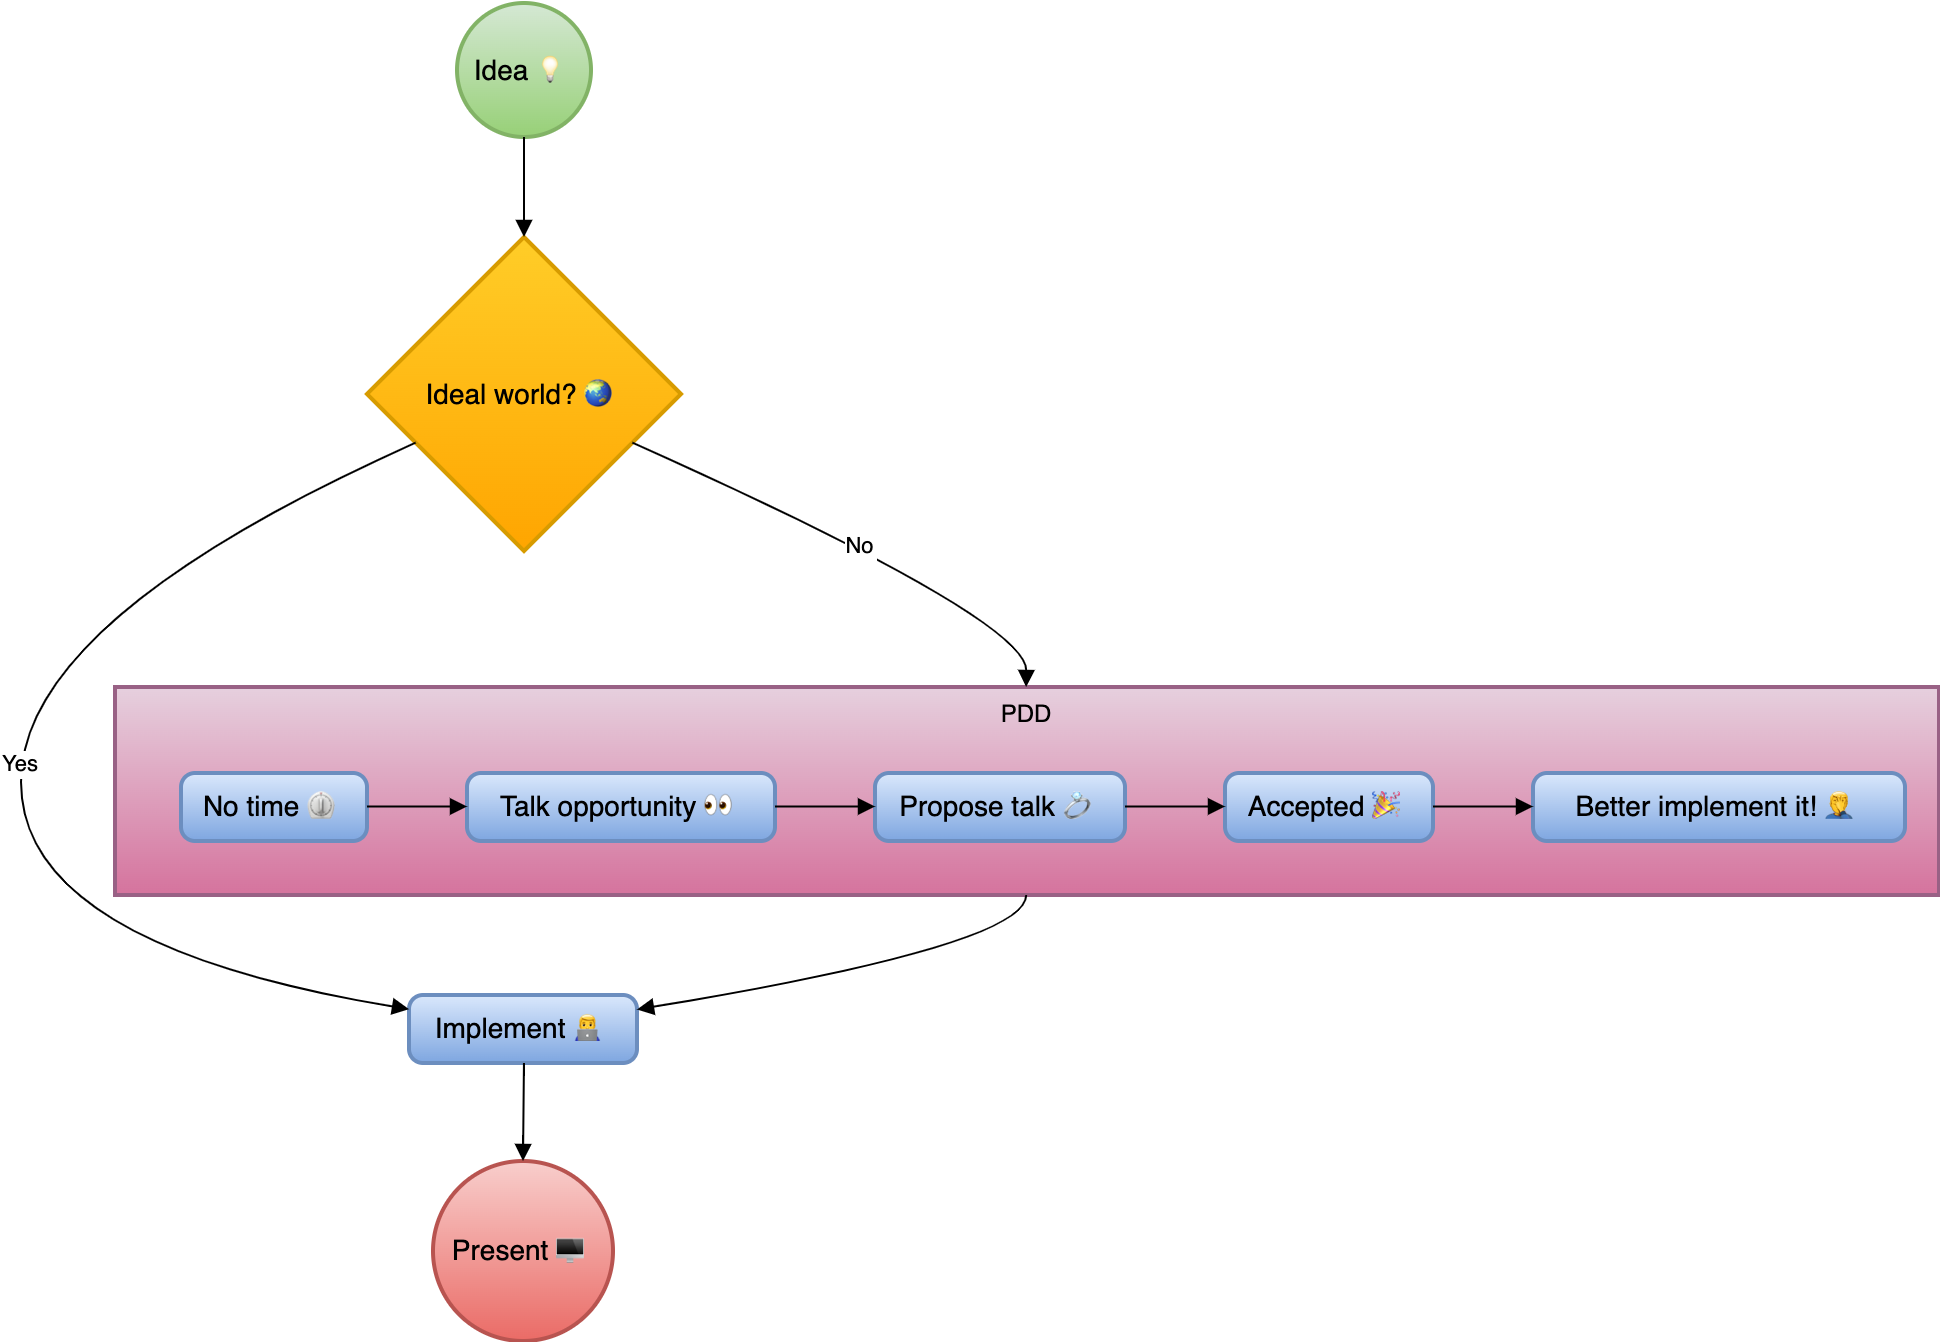

The diagram above was exported from draw.io. Its source (the exported page's mxGraphModel, read from the mxfile embedded in the PNG):
<mxGraphModel dx="1003" dy="729" grid="1" gridSize="10" guides="1" tooltips="1" connect="1" arrows="1" fold="1" page="1" pageScale="1" pageWidth="827" pageHeight="1169" math="0" shadow="0">
  <root>
    <mxCell id="0" />
    <mxCell id="1" parent="0" />
    <mxCell id="6rzkosoNhB0e-G4bqvpU-157" value="PDD" style="whiteSpace=wrap;strokeWidth=2;verticalAlign=top;fillColor=#e6d0de;gradientColor=#d5739d;strokeColor=#996185;" vertex="1" parent="1">
      <mxGeometry x="67" y="362" width="912" height="104" as="geometry" />
    </mxCell>
    <mxCell id="6rzkosoNhB0e-G4bqvpU-158" value="No time ⏲" style="rounded=1;absoluteArcSize=1;arcSize=14;whiteSpace=wrap;strokeWidth=2;fillColor=#dae8fc;gradientColor=#7ea6e0;strokeColor=#6c8ebf;fontSize=14;" vertex="1" parent="6rzkosoNhB0e-G4bqvpU-157">
      <mxGeometry x="33" y="43" width="93" height="34" as="geometry" />
    </mxCell>
    <mxCell id="6rzkosoNhB0e-G4bqvpU-159" value="Talk opportunity 👀" style="rounded=1;absoluteArcSize=1;arcSize=14;whiteSpace=wrap;strokeWidth=2;fillColor=#dae8fc;gradientColor=#7ea6e0;strokeColor=#6c8ebf;fontSize=14;" vertex="1" parent="6rzkosoNhB0e-G4bqvpU-157">
      <mxGeometry x="176" y="43" width="154" height="34" as="geometry" />
    </mxCell>
    <mxCell id="6rzkosoNhB0e-G4bqvpU-160" value="Propose talk 💍" style="rounded=1;absoluteArcSize=1;arcSize=14;whiteSpace=wrap;strokeWidth=2;fillColor=#dae8fc;gradientColor=#7ea6e0;strokeColor=#6c8ebf;fontSize=14;" vertex="1" parent="6rzkosoNhB0e-G4bqvpU-157">
      <mxGeometry x="380" y="43" width="125" height="34" as="geometry" />
    </mxCell>
    <mxCell id="6rzkosoNhB0e-G4bqvpU-161" value="Accepted 🎉" style="rounded=1;absoluteArcSize=1;arcSize=14;whiteSpace=wrap;strokeWidth=2;fillColor=#dae8fc;gradientColor=#7ea6e0;strokeColor=#6c8ebf;fontSize=14;" vertex="1" parent="6rzkosoNhB0e-G4bqvpU-157">
      <mxGeometry x="555" y="43" width="104" height="34" as="geometry" />
    </mxCell>
    <mxCell id="6rzkosoNhB0e-G4bqvpU-162" value="Better implement it! 🤦♂" style="rounded=1;absoluteArcSize=1;arcSize=14;whiteSpace=wrap;strokeWidth=2;fillColor=#dae8fc;gradientColor=#7ea6e0;strokeColor=#6c8ebf;fontSize=14;" vertex="1" parent="6rzkosoNhB0e-G4bqvpU-157">
      <mxGeometry x="709" y="43" width="186" height="34" as="geometry" />
    </mxCell>
    <mxCell id="6rzkosoNhB0e-G4bqvpU-163" value="" style="curved=1;startArrow=none;endArrow=block;exitX=1.0037802419354838;exitY=0.49264705882352944;entryX=0.0022828733766233765;entryY=0.49264705882352944;rounded=0;" edge="1" parent="6rzkosoNhB0e-G4bqvpU-157" source="6rzkosoNhB0e-G4bqvpU-158" target="6rzkosoNhB0e-G4bqvpU-159">
      <mxGeometry relative="1" as="geometry">
        <Array as="points" />
      </mxGeometry>
    </mxCell>
    <mxCell id="6rzkosoNhB0e-G4bqvpU-164" value="" style="curved=1;startArrow=none;endArrow=block;exitX=1.0021306818181819;exitY=0.49264705882352944;entryX=0.002625;entryY=0.49264705882352944;rounded=0;" edge="1" parent="6rzkosoNhB0e-G4bqvpU-157" source="6rzkosoNhB0e-G4bqvpU-159" target="6rzkosoNhB0e-G4bqvpU-160">
      <mxGeometry relative="1" as="geometry">
        <Array as="points" />
      </mxGeometry>
    </mxCell>
    <mxCell id="6rzkosoNhB0e-G4bqvpU-165" value="" style="curved=1;startArrow=none;endArrow=block;exitX=1.0015;exitY=0.49264705882352944;entryX=0.0018028846153846155;entryY=0.49264705882352944;rounded=0;" edge="1" parent="6rzkosoNhB0e-G4bqvpU-157" source="6rzkosoNhB0e-G4bqvpU-160" target="6rzkosoNhB0e-G4bqvpU-161">
      <mxGeometry relative="1" as="geometry">
        <Array as="points" />
      </mxGeometry>
    </mxCell>
    <mxCell id="6rzkosoNhB0e-G4bqvpU-166" value="" style="curved=1;startArrow=none;endArrow=block;exitX=0.9991736778846154;exitY=0.49264705882352944;entryX=-0.00046202956989247314;entryY=0.49264705882352944;rounded=0;" edge="1" parent="6rzkosoNhB0e-G4bqvpU-157" source="6rzkosoNhB0e-G4bqvpU-161" target="6rzkosoNhB0e-G4bqvpU-162">
      <mxGeometry relative="1" as="geometry">
        <Array as="points" />
      </mxGeometry>
    </mxCell>
    <mxCell id="6rzkosoNhB0e-G4bqvpU-167" value="Idea 💡" style="ellipse;aspect=fixed;strokeWidth=2;whiteSpace=wrap;fillColor=#d5e8d4;gradientColor=#97d077;strokeColor=#82b366;fontSize=14;" vertex="1" parent="1">
      <mxGeometry x="238" y="20" width="67" height="67" as="geometry" />
    </mxCell>
    <mxCell id="6rzkosoNhB0e-G4bqvpU-168" value="Ideal world? 🌏" style="rhombus;strokeWidth=2;whiteSpace=wrap;fillColor=#ffcd28;gradientColor=#ffa500;strokeColor=#d79b00;fontSize=14;" vertex="1" parent="1">
      <mxGeometry x="193" y="137" width="157" height="157" as="geometry" />
    </mxCell>
    <mxCell id="6rzkosoNhB0e-G4bqvpU-169" value="Implement 👨💻" style="rounded=1;absoluteArcSize=1;arcSize=14;whiteSpace=wrap;strokeWidth=2;fillColor=#dae8fc;gradientColor=#7ea6e0;strokeColor=#6c8ebf;fontSize=14;" vertex="1" parent="1">
      <mxGeometry x="214" y="516" width="114" height="34" as="geometry" />
    </mxCell>
    <mxCell id="6rzkosoNhB0e-G4bqvpU-170" value="Present 🖥" style="ellipse;aspect=fixed;strokeWidth=2;whiteSpace=wrap;fillColor=#f8cecc;gradientColor=#ea6b66;strokeColor=#b85450;fontSize=14;" vertex="1" parent="1">
      <mxGeometry x="226" y="599" width="90" height="90" as="geometry" />
    </mxCell>
    <mxCell id="6rzkosoNhB0e-G4bqvpU-171" value="" style="curved=1;startArrow=none;endArrow=block;exitX=0.49930037313432835;exitY=1.0047807835820894;entryX=0.5;entryY=0;rounded=0;entryDx=0;entryDy=0;" edge="1" parent="1" source="6rzkosoNhB0e-G4bqvpU-167" target="6rzkosoNhB0e-G4bqvpU-168">
      <mxGeometry relative="1" as="geometry">
        <Array as="points" />
      </mxGeometry>
    </mxCell>
    <mxCell id="6rzkosoNhB0e-G4bqvpU-172" value="Yes" style="curved=1;startArrow=none;endArrow=block;exitX=0.001044984076433121;exitY=0.724160892498474;entryX=0.003940515350877193;entryY=0.21092879691132746;rounded=0;" edge="1" parent="1" source="6rzkosoNhB0e-G4bqvpU-168" target="6rzkosoNhB0e-G4bqvpU-169">
      <mxGeometry relative="1" as="geometry">
        <Array as="points">
          <mxPoint x="20" y="328" />
          <mxPoint x="20" y="491" />
        </Array>
      </mxGeometry>
    </mxCell>
    <mxCell id="6rzkosoNhB0e-G4bqvpU-173" value="" style="curved=1;startArrow=none;endArrow=block;exitX=0.5039747807017544;exitY=0.9823069852941176;entryX=0.5050347222222222;entryY=0.004427083333333333;rounded=0;" edge="1" parent="1" source="6rzkosoNhB0e-G4bqvpU-169" target="6rzkosoNhB0e-G4bqvpU-170">
      <mxGeometry relative="1" as="geometry">
        <Array as="points" />
      </mxGeometry>
    </mxCell>
    <mxCell id="6rzkosoNhB0e-G4bqvpU-174" value="No" style="curved=1;startArrow=none;endArrow=block;exitX=0.9983578821656051;exitY=0.724160892498474;entryX=0.49954170093201755;entryY=0.0038311298076923075;rounded=0;" edge="1" parent="1" source="6rzkosoNhB0e-G4bqvpU-168" target="6rzkosoNhB0e-G4bqvpU-157">
      <mxGeometry relative="1" as="geometry">
        <Array as="points">
          <mxPoint x="523" y="328" />
        </Array>
      </mxGeometry>
    </mxCell>
    <mxCell id="6rzkosoNhB0e-G4bqvpU-175" value="" style="curved=1;startArrow=none;endArrow=block;exitX=0.49954170093201755;exitY=0.9990234375;entryX=1.0040090460526316;entryY=0.21092879691132746;rounded=0;" edge="1" parent="1" source="6rzkosoNhB0e-G4bqvpU-157" target="6rzkosoNhB0e-G4bqvpU-169">
      <mxGeometry relative="1" as="geometry">
        <Array as="points">
          <mxPoint x="523" y="491" />
        </Array>
      </mxGeometry>
    </mxCell>
  </root>
</mxGraphModel>